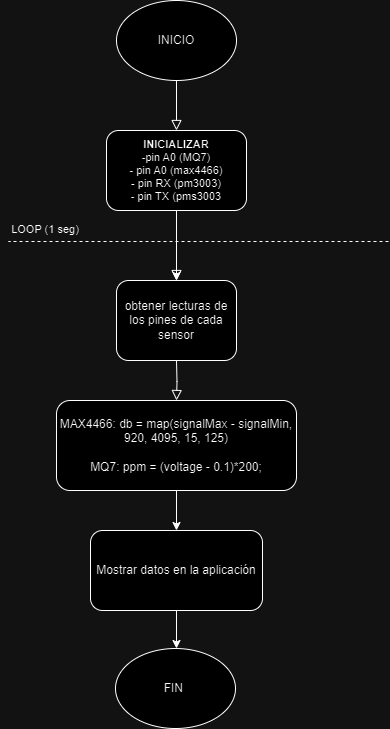

The diagram above was exported from draw.io. Its source (the exported page's mxGraphModel, read from the mxfile embedded in the PNG):
<mxGraphModel dx="880" dy="426" grid="1" gridSize="10" guides="1" tooltips="1" connect="1" arrows="1" fold="1" page="1" pageScale="1" pageWidth="827" pageHeight="1169" math="0" shadow="0">
  <root>
    <mxCell id="WIyWlLk6GJQsqaUBKTNV-0" />
    <mxCell id="WIyWlLk6GJQsqaUBKTNV-1" parent="WIyWlLk6GJQsqaUBKTNV-0" />
    <mxCell id="WIyWlLk6GJQsqaUBKTNV-2" value="" style="rounded=0;html=1;jettySize=auto;orthogonalLoop=1;fontSize=11;endArrow=block;endFill=0;endSize=8;strokeWidth=1;shadow=0;labelBackgroundColor=none;edgeStyle=orthogonalEdgeStyle;" parent="WIyWlLk6GJQsqaUBKTNV-1" edge="1">
      <mxGeometry relative="1" as="geometry">
        <mxPoint x="338" y="120" as="sourcePoint" />
        <mxPoint x="338" y="170" as="targetPoint" />
      </mxGeometry>
    </mxCell>
    <mxCell id="WIyWlLk6GJQsqaUBKTNV-4" value="" style="rounded=0;html=1;jettySize=auto;orthogonalLoop=1;fontSize=11;endArrow=block;endFill=0;endSize=8;strokeWidth=1;shadow=0;labelBackgroundColor=none;edgeStyle=orthogonalEdgeStyle;" parent="WIyWlLk6GJQsqaUBKTNV-1" edge="1">
      <mxGeometry y="20" relative="1" as="geometry">
        <mxPoint as="offset" />
        <mxPoint x="338" y="250" as="sourcePoint" />
        <mxPoint x="337.9999999999998" y="320.0000000000002" as="targetPoint" />
      </mxGeometry>
    </mxCell>
    <mxCell id="WIyWlLk6GJQsqaUBKTNV-8" value="" style="rounded=0;html=1;jettySize=auto;orthogonalLoop=1;fontSize=11;endArrow=block;endFill=0;endSize=8;strokeWidth=1;shadow=0;labelBackgroundColor=none;edgeStyle=orthogonalEdgeStyle;" parent="WIyWlLk6GJQsqaUBKTNV-1" target="WIyWlLk6GJQsqaUBKTNV-11" edge="1">
      <mxGeometry x="0.3333" y="20" relative="1" as="geometry">
        <mxPoint as="offset" />
        <mxPoint x="337.9999999999998" y="399.9999999999998" as="sourcePoint" />
      </mxGeometry>
    </mxCell>
    <mxCell id="WIyWlLk6GJQsqaUBKTNV-11" value="MAX4466: db = map(signalMax - signalMin, 920, 4095, 15, 125)&lt;div&gt;&lt;br&gt;&lt;/div&gt;&lt;div&gt;MQ7: ppm = (voltage - 0.1)*200;&lt;/div&gt;" style="rounded=1;whiteSpace=wrap;html=1;fontSize=12;glass=0;strokeWidth=1;shadow=0;" parent="WIyWlLk6GJQsqaUBKTNV-1" vertex="1">
      <mxGeometry x="218" y="440" width="240" height="90" as="geometry" />
    </mxCell>
    <mxCell id="XPICR8DcgxXyOPAXqLhe-0" value="INICIO" style="ellipse;whiteSpace=wrap;html=1;" parent="WIyWlLk6GJQsqaUBKTNV-1" vertex="1">
      <mxGeometry x="278" y="40" width="120" height="80" as="geometry" />
    </mxCell>
    <mxCell id="05I1Qad52qRNjN_XQJzg-6" style="edgeStyle=orthogonalEdgeStyle;rounded=0;orthogonalLoop=1;jettySize=auto;html=1;" parent="WIyWlLk6GJQsqaUBKTNV-1" source="05I1Qad52qRNjN_XQJzg-0" edge="1">
      <mxGeometry relative="1" as="geometry">
        <mxPoint x="338" y="320" as="targetPoint" />
      </mxGeometry>
    </mxCell>
    <mxCell id="05I1Qad52qRNjN_XQJzg-0" value="&lt;div style=&quot;font-size: 11px;&quot;&gt;&lt;span style=&quot;background-color: initial;&quot;&gt;&lt;font style=&quot;font-size: 11px;&quot;&gt;&lt;b&gt;INICIALIZAR&lt;/b&gt;&lt;/font&gt;&lt;/span&gt;&lt;/div&gt;&lt;div style=&quot;font-size: 11px;&quot;&gt;&lt;font style=&quot;font-size: 11px;&quot;&gt;&lt;span style=&quot;background-color: initial;&quot;&gt;-pin A0 (MQ7)&lt;/span&gt;&lt;br&gt;&lt;/font&gt;&lt;/div&gt;&lt;div style=&quot;font-size: 11px;&quot;&gt;&lt;div style=&quot;&quot;&gt;&lt;div style=&quot;&quot;&gt;&lt;font style=&quot;font-size: 11px;&quot;&gt;- pin A0 (max4466)&lt;/font&gt;&lt;/div&gt;&lt;div style=&quot;&quot;&gt;&lt;font style=&quot;font-size: 11px;&quot;&gt;- pin RX (pm3003)&lt;/font&gt;&lt;/div&gt;&lt;div style=&quot;&quot;&gt;&lt;font style=&quot;font-size: 11px;&quot;&gt;- pin TX (pms3003&lt;/font&gt;&lt;/div&gt;&lt;/div&gt;&lt;/div&gt;" style="rounded=1;whiteSpace=wrap;html=1;align=center;" parent="WIyWlLk6GJQsqaUBKTNV-1" vertex="1">
      <mxGeometry x="268" y="170" width="140" height="80" as="geometry" />
    </mxCell>
    <mxCell id="05I1Qad52qRNjN_XQJzg-1" value="" style="endArrow=none;dashed=1;html=1;rounded=0;" parent="WIyWlLk6GJQsqaUBKTNV-1" edge="1">
      <mxGeometry width="50" height="50" relative="1" as="geometry">
        <mxPoint x="550" y="281" as="sourcePoint" />
        <mxPoint x="170" y="281" as="targetPoint" />
      </mxGeometry>
    </mxCell>
    <mxCell id="05I1Qad52qRNjN_XQJzg-2" value="&lt;font style=&quot;font-size: 11px;&quot;&gt;LOOP (1 seg)&lt;/font&gt;" style="text;strokeColor=none;align=center;fillColor=none;html=1;verticalAlign=middle;whiteSpace=wrap;rounded=0;strokeWidth=0;" parent="WIyWlLk6GJQsqaUBKTNV-1" vertex="1">
      <mxGeometry x="162" y="254" width="90" height="30" as="geometry" />
    </mxCell>
    <mxCell id="05I1Qad52qRNjN_XQJzg-7" value="obtener lecturas de los pines de cada sensor" style="rounded=1;whiteSpace=wrap;html=1;" parent="WIyWlLk6GJQsqaUBKTNV-1" vertex="1">
      <mxGeometry x="278" y="320" width="120" height="80" as="geometry" />
    </mxCell>
    <mxCell id="05I1Qad52qRNjN_XQJzg-52" value="Mostrar datos en la aplicación" style="rounded=1;whiteSpace=wrap;html=1;" parent="WIyWlLk6GJQsqaUBKTNV-1" vertex="1">
      <mxGeometry x="252" y="570" width="172" height="80" as="geometry" />
    </mxCell>
    <mxCell id="05I1Qad52qRNjN_XQJzg-54" value="" style="endArrow=classic;html=1;rounded=0;exitX=0.5;exitY=1;exitDx=0;exitDy=0;" parent="WIyWlLk6GJQsqaUBKTNV-1" source="05I1Qad52qRNjN_XQJzg-52" edge="1">
      <mxGeometry width="50" height="50" relative="1" as="geometry">
        <mxPoint x="379" y="648" as="sourcePoint" />
        <mxPoint x="338" y="688" as="targetPoint" />
      </mxGeometry>
    </mxCell>
    <mxCell id="05I1Qad52qRNjN_XQJzg-55" value="FIN&amp;nbsp;" style="ellipse;whiteSpace=wrap;html=1;" parent="WIyWlLk6GJQsqaUBKTNV-1" vertex="1">
      <mxGeometry x="277" y="688" width="120" height="80" as="geometry" />
    </mxCell>
    <mxCell id="wQ91an-5isvlY1SPv6S6-1" value="" style="endArrow=classic;html=1;rounded=0;exitX=0.5;exitY=1;exitDx=0;exitDy=0;entryX=0.5;entryY=0;entryDx=0;entryDy=0;" parent="WIyWlLk6GJQsqaUBKTNV-1" source="WIyWlLk6GJQsqaUBKTNV-11" target="05I1Qad52qRNjN_XQJzg-52" edge="1">
      <mxGeometry width="50" height="50" relative="1" as="geometry">
        <mxPoint x="330" y="560" as="sourcePoint" />
        <mxPoint x="610" y="570" as="targetPoint" />
      </mxGeometry>
    </mxCell>
  </root>
</mxGraphModel>